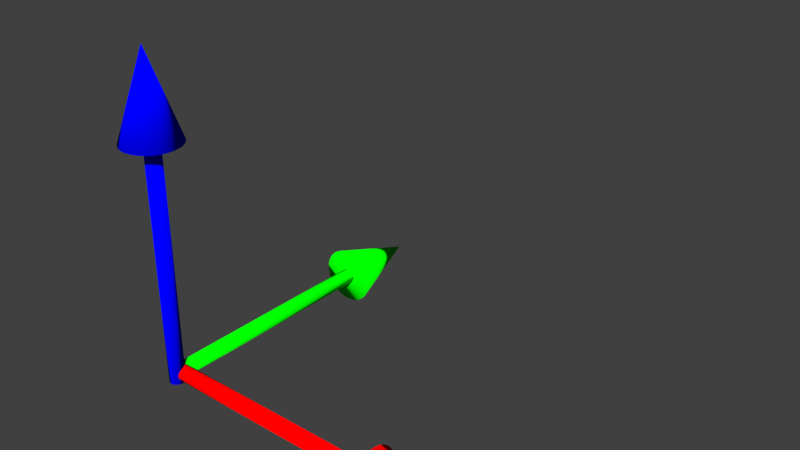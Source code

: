 # Source: editor_data.blend  (saved by Blender 2.78.0; exported with 4.5.12 LTS)
import bpy
from mathutils import Matrix  # noqa: F401  (used for matrix-valued properties, if any)

bpy.ops.wm.read_factory_settings(use_empty=True)
scene = bpy.context.scene
scene.name = 'Scene'

# ---- collections
col_collection_1 = bpy.data.collections.new('Collection 1'); scene.collection.children.link(col_collection_1)

# ---- materials (node trees are filled in below, after node groups)
mat_materialarrowx = bpy.data.materials.new('MaterialArrowX')
mat_materialarrowx.alpha_threshold = 0.0
mat_materialarrowx.use_transparent_shadow = False
mat_materialarrowx.roughness = 0.5
mat_materialarrowy = bpy.data.materials.new('MaterialArrowY')
mat_materialarrowy.alpha_threshold = 0.0
mat_materialarrowy.use_transparent_shadow = False
mat_materialarrowy.roughness = 0.5
mat_materialarrowz = bpy.data.materials.new('MaterialArrowZ')
mat_materialarrowz.alpha_threshold = 0.0
mat_materialarrowz.use_transparent_shadow = False
mat_materialarrowz.roughness = 0.5

# ---- material node trees
mat_materialarrowx.use_nodes = True; mat_materialarrowx.node_tree.nodes.clear()
_N = mat_materialarrowx.node_tree.nodes; _L = mat_materialarrowx.node_tree.links
n0 = _N.new('ShaderNodeOutputMaterial'); n0.name = 'Material Output'; n0.location = (300, 300)
n1 = _N.new('ShaderNodeBsdfDiffuse'); n1.name = 'Diffuse BSDF'; n1.location = (10, 300)
n1.inputs[0].default_value = (1.0, 0.0, 0.0, 1.0)
n1.inputs[1].default_value = 1.0
_L.new(n1.outputs[0], n0.inputs[0])
n0.is_active_output = True
mat_materialarrowy.use_nodes = True; mat_materialarrowy.node_tree.nodes.clear()
_N = mat_materialarrowy.node_tree.nodes; _L = mat_materialarrowy.node_tree.links
n0 = _N.new('ShaderNodeOutputMaterial'); n0.name = 'Material Output'; n0.location = (300, 300)
n1 = _N.new('ShaderNodeBsdfDiffuse'); n1.name = 'Diffuse BSDF'; n1.location = (10, 300)
n1.inputs[0].default_value = (0.0, 1.0, 0.0, 1.0)
n1.inputs[1].default_value = 1.0
_L.new(n1.outputs[0], n0.inputs[0])
n0.is_active_output = True
mat_materialarrowz.use_nodes = True; mat_materialarrowz.node_tree.nodes.clear()
_N = mat_materialarrowz.node_tree.nodes; _L = mat_materialarrowz.node_tree.links
n0 = _N.new('ShaderNodeOutputMaterial'); n0.name = 'Material Output'; n0.location = (300, 300)
n1 = _N.new('ShaderNodeBsdfDiffuse'); n1.name = 'Diffuse BSDF'; n1.location = (10, 300)
n1.inputs[0].default_value = (0.0, 0.0, 1.0, 1.0)
n1.inputs[1].default_value = 1.0
_L.new(n1.outputs[0], n0.inputs[0])
n0.is_active_output = True

# ---- world
world_world = bpy.data.worlds.new('World'); scene.world = world_world
world_world.color = (0.05088, 0.05088, 0.05088)
world_world.use_sun_shadow = False
world_world.sun_shadow_jitter_overblur = 0.0
world_world.cycles.sampling_method = 'MANUAL'

# ---- meshes
me_arrow = bpy.data.meshes.new('Arrow')
me_arrow.from_pydata([(0.1367, 0.05026, 1.276e-08), (0.1367, 0.04929, -0.009805), (0.1367, 0.04643, -0.01923), (0.1367, 0.04179, -0.02792), (0.1367, 0.03554, -0.03554), (0.1367, 0.02792, -0.04179), (0.1367, 0.01923, -0.04643), (0.1367, 0.009806, -0.04929), (0.1367, 5.446e-07, -0.05026), (0.2883, 5.408e-07, 2.421e-08), (0.1367, -0.009804, -0.04929), (0.1367, -0.01923, -0.04643), (0.1367, -0.02792, -0.04179), (0.1367, -0.03554, -0.03554), (0.1367, -0.04179, -0.02792), (0.1367, -0.04643, -0.01923), (0.1367, -0.04929, -0.009805), (0.1367, -0.05026, 2.914e-08), (0.1367, -0.04929, 0.009805), (0.1367, -0.04643, 0.01923), (0.1367, -0.04179, 0.02792), (0.1367, -0.03554, 0.03554), (0.1367, -0.02792, 0.04179), (0.1367, -0.01923, 0.04643), (0.1367, -0.009804, 0.04929), (0.1367, 5.894e-07, 0.05026), (0.1367, 0.009806, 0.04929), (0.1367, 0.01923, 0.04643), (0.1367, 0.02792, 0.04179), (0.1367, 0.03554, 0.03554), (0.1367, 0.04179, 0.02792), (0.1367, 0.04643, 0.01923), (0.1367, 0.04929, 0.009805), (-0.2857, 0.01363, -1.913e-08), (0.14, 0.01363, 1.301e-08), (-0.2857, 0.01337, -0.002659), (0.14, 0.01337, -0.002659), (-0.2857, 0.01259, -0.005216), (0.14, 0.01259, -0.005216), (-0.2857, 0.01133, -0.007573), (0.14, 0.01133, -0.007573), (-0.2857, 0.009638, -0.009638), (0.14, 0.009638, -0.009638), (-0.2857, 0.007572, -0.01133), (0.14, 0.007572, -0.01133), (-0.2857, 0.005216, -0.01259), (0.14, 0.005216, -0.01259), (-0.2857, 0.002659, -0.01337), (0.14, 0.002659, -0.01337), (-0.2857, -2.901e-07, -0.01363), (0.14, -2.901e-07, -0.01363), (-0.2857, -0.002659, -0.01337), (0.14, -0.002659, -0.01337), (-0.2857, -0.005216, -0.01259), (0.14, -0.005216, -0.01259), (-0.2857, -0.007573, -0.01133), (0.14, -0.007573, -0.01133), (-0.2857, -0.009638, -0.009638), (0.14, -0.009638, -0.009638), (-0.2857, -0.01133, -0.007573), (0.14, -0.01133, -0.007573), (-0.2857, -0.01259, -0.005216), (0.14, -0.01259, -0.005216), (-0.2857, -0.01337, -0.002659), (0.14, -0.01337, -0.002659), (-0.2857, -0.01363, -1.468e-08), (0.14, -0.01363, 1.745e-08), (-0.2857, -0.01337, 0.002659), (0.14, -0.01337, 0.002659), (-0.2857, -0.01259, 0.005216), (0.14, -0.01259, 0.005216), (-0.2857, -0.01133, 0.007573), (0.14, -0.01133, 0.007573), (-0.2857, -0.009638, 0.009638), (0.14, -0.009638, 0.009638), (-0.2857, -0.007573, 0.01133), (0.14, -0.007573, 0.01133), (-0.2857, -0.005216, 0.01259), (0.14, -0.005216, 0.01259), (-0.2857, -0.002659, 0.01337), (0.14, -0.002659, 0.01337), (-0.2857, -2.779e-07, 0.01363), (0.14, -2.779e-07, 0.01363), (-0.2857, 0.002659, 0.01337), (0.14, 0.002659, 0.01337), (-0.2857, 0.005216, 0.01259), (0.14, 0.005216, 0.01259), (-0.2857, 0.007572, 0.01133), (0.14, 0.007572, 0.01133), (-0.2857, 0.009638, 0.009638), (0.14, 0.009638, 0.009638), (-0.2857, 0.01133, 0.007573), (0.14, 0.01133, 0.007573), (-0.2857, 0.01259, 0.005216), (0.14, 0.01259, 0.005216), (-0.2857, 0.01337, 0.002659), (0.14, 0.01337, 0.002659)], [], [(0, 9, 1), (1, 9, 2), (2, 9, 3), (3, 9, 4), (4, 9, 5), (5, 9, 6), (6, 9, 7), (7, 9, 8), (8, 9, 10), (10, 9, 11), (11, 9, 12), (12, 9, 13), (13, 9, 14), (14, 9, 15), (15, 9, 16), (16, 9, 17), (17, 9, 18), (18, 9, 19), (19, 9, 20), (20, 9, 21), (21, 9, 22), (22, 9, 23), (23, 9, 24), (24, 9, 25), (25, 9, 26), (26, 9, 27), (27, 9, 28), (28, 9, 29), (29, 9, 30), (30, 9, 31), (31, 9, 32), (32, 9, 0), (0, 1, 2, 3, 4, 5, 6, 7, 8, 10, 11, 12, 13, 14, 15, 16, 17, 18, 19, 20, 21, 22, 23, 24, 25, 26, 27, 28, 29, 30, 31, 32), (33, 34, 36, 35), (35, 36, 38, 37), (37, 38, 40, 39), (39, 40, 42, 41), (41, 42, 44, 43), (43, 44, 46, 45), (45, 46, 48, 47), (47, 48, 50, 49), (49, 50, 52, 51), (51, 52, 54, 53), (53, 54, 56, 55), (55, 56, 58, 57), (57, 58, 60, 59), (59, 60, 62, 61), (61, 62, 64, 63), (63, 64, 66, 65), (65, 66, 68, 67), (67, 68, 70, 69), (69, 70, 72, 71), (71, 72, 74, 73), (73, 74, 76, 75), (75, 76, 78, 77), (77, 78, 80, 79), (79, 80, 82, 81), (81, 82, 84, 83), (83, 84, 86, 85), (85, 86, 88, 87), (87, 88, 90, 89), (89, 90, 92, 91), (91, 92, 94, 93), (36, 34, 96, 94, 92, 90, 88, 86, 84, 82, 80, 78, 76, 74, 72, 70, 68, 66, 64, 62, 60, 58, 56, 54, 52, 50, 48, 46, 44, 42, 40, 38), (93, 94, 96, 95), (95, 96, 34, 33), (33, 35, 37, 39, 41, 43, 45, 47, 49, 51, 53, 55, 57, 59, 61, 63, 65, 67, 69, 71, 73, 75, 77, 79, 81, 83, 85, 87, 89, 91, 93, 95)])
me_arrow.polygons.foreach_set('use_smooth', [True] * 67)
me_arrow.materials.append(mat_materialarrowz)
me_arrow.use_remesh_preserve_volume = False
me_arrow.use_remesh_preserve_attributes = False
me_arrow.use_mirror_vertex_groups = False
me_arrow.update()

# ---- objects
ob_arrowgizmo = bpy.data.objects.new('ArrowGizmo', None)
ob_arrowx = bpy.data.objects.new('ArrowX', me_arrow)
ob_arrowy = bpy.data.objects.new('ArrowY', me_arrow)
ob_arrowz = bpy.data.objects.new('ArrowZ', me_arrow)

# ---- transforms, parenting, visibility, modifiers, constraints
ob_arrowgizmo.location = (0.0, 0.0, 0.0)
ob_arrowgizmo.empty_display_type = 'CUBE'
ob_arrowgizmo.empty_display_size = 0.1988
ob_arrowgizmo.empty_image_offset = (0.0, 0.0)
ob_arrowgizmo.lineart.crease_threshold = 0.0
ob_arrowx.parent = ob_arrowgizmo
ob_arrowx.location = (0.2846, 0.01852, -0.008285)
ob_arrowx.lineart.crease_threshold = 0.0
ob_arrowx.material_slots[0].link = 'OBJECT'; ob_arrowx.material_slots[0].material = mat_materialarrowx
ob_arrowy.parent = ob_arrowgizmo
ob_arrowy.location = (0.004398, 0.2918, -0.009469)
ob_arrowy.rotation_euler = (-1.571, 4.371e-08, 1.571)
ob_arrowy.lineart.crease_threshold = 0.0
ob_arrowy.material_slots[0].link = 'OBJECT'; ob_arrowy.material_slots[0].material = mat_materialarrowy
ob_arrowz.parent = ob_arrowgizmo
ob_arrowz.location = (0.004398, 0.01162, 0.2617)
ob_arrowz.rotation_euler = (0.0, -1.571, 0.0)
ob_arrowz.lineart.crease_threshold = 0.0
ob_arrowz.material_slots[0].link = 'OBJECT'; ob_arrowz.material_slots[0].material = mat_materialarrowz

# ---- collection membership
col_collection_1.objects.link(ob_arrowgizmo)
col_collection_1.objects.link(ob_arrowx)
col_collection_1.objects.link(ob_arrowy)
col_collection_1.objects.link(ob_arrowz)

# ---- scene / render settings (as saved in the file)
scene.frame_start = 1; scene.frame_end = 250; scene.frame_set(1)
scene.render.engine = 'BLENDER_EEVEE_NEXT'
scene.render.resolution_percentage = 50
scene.render.dither_intensity = 0.0
scene.cycles.use_denoising = False
scene.cycles.samples = 128
scene.cycles.sampling_pattern = 'TABULATED_SOBOL'
scene.cycles.light_sampling_threshold = 0.0
scene.cycles.use_adaptive_sampling = False
scene.cycles.use_light_tree = False
scene.cycles.blur_glossy = 0.0
scene.cycles.sample_clamp_indirect = 0.0
scene.view_settings.view_transform = 'Standard'
bpy.context.view_layer.update()

# ---- added for rendering (the .blend has no active camera and no usable light): camera, sun
cam_auto = bpy.data.cameras.new('AutoCamera')
cam_auto.lens = 50.0
cam_auto.sensor_width = 36.0
cam_auto.clip_end = 1000.0
ob_auto_camera = bpy.data.objects.new('AutoCamera', cam_auto)
scene.collection.objects.link(ob_auto_camera)
ob_auto_camera.location = (1.25027, -0.913388, 1.03455)
ob_auto_camera.rotation_euler = (1.09748, -7.21219e-08, 0.694738)
scene.camera = ob_auto_camera
light_auto_sun = bpy.data.lights.new('AutoSun', 'SUN')
light_auto_sun.energy = 3.0
light_auto_sun.angle = 0.0523599
ob_auto_sun = bpy.data.objects.new('AutoSun', light_auto_sun)
scene.collection.objects.link(ob_auto_sun)
ob_auto_sun.rotation_euler = (0.872665, 0.174533, 0.523599)
bpy.context.view_layer.update()
